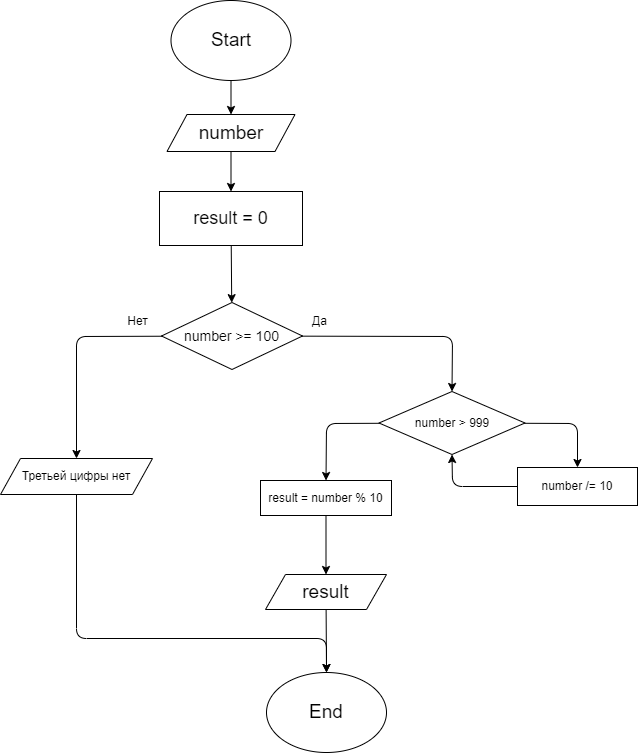

The diagram above was exported from draw.io. Its source (the exported page's mxGraphModel, read from the mxfile embedded in the PNG):
<mxGraphModel dx="771" dy="739" grid="0" gridSize="10" guides="1" tooltips="1" connect="1" arrows="1" fold="1" page="0" pageScale="1" pageWidth="827" pageHeight="1169" math="0" shadow="0">
  <root>
    <mxCell id="0" />
    <mxCell id="1" parent="0" />
    <mxCell id="22" value="" style="edgeStyle=none;html=1;" parent="1" source="2" target="20" edge="1">
      <mxGeometry relative="1" as="geometry" />
    </mxCell>
    <mxCell id="2" value="&lt;font style=&quot;font-size: 19px&quot;&gt;Start&lt;/font&gt;" style="ellipse;whiteSpace=wrap;html=1;" parent="1" vertex="1">
      <mxGeometry x="259.5" y="-56" width="120" height="80" as="geometry" />
    </mxCell>
    <mxCell id="31" value="" style="edgeStyle=none;html=1;" edge="1" parent="1" source="9" target="30">
      <mxGeometry relative="1" as="geometry" />
    </mxCell>
    <mxCell id="9" value="&lt;font style=&quot;font-size: 18px&quot;&gt;result = 0&lt;/font&gt;" style="rounded=0;whiteSpace=wrap;html=1;fontSize=19;" parent="1" vertex="1">
      <mxGeometry x="248" y="135" width="143" height="54" as="geometry" />
    </mxCell>
    <mxCell id="16" value="&lt;font style=&quot;font-size: 19px&quot;&gt;End&lt;/font&gt;" style="ellipse;whiteSpace=wrap;html=1;" parent="1" vertex="1">
      <mxGeometry x="355" y="616" width="120" height="80" as="geometry" />
    </mxCell>
    <mxCell id="29" value="" style="edgeStyle=none;html=1;" parent="1" source="20" target="9" edge="1">
      <mxGeometry relative="1" as="geometry" />
    </mxCell>
    <mxCell id="20" value="&lt;span style=&quot;font-size: 19px&quot;&gt;number&lt;/span&gt;" style="shape=parallelogram;perimeter=parallelogramPerimeter;whiteSpace=wrap;html=1;fixedSize=1;" parent="1" vertex="1">
      <mxGeometry x="255.5" y="58" width="128" height="37" as="geometry" />
    </mxCell>
    <mxCell id="28" value="" style="edgeStyle=none;html=1;" parent="1" source="26" target="16" edge="1">
      <mxGeometry relative="1" as="geometry" />
    </mxCell>
    <mxCell id="26" value="&lt;span style=&quot;font-size: 19px&quot;&gt;result&lt;/span&gt;" style="shape=parallelogram;perimeter=parallelogramPerimeter;whiteSpace=wrap;html=1;fixedSize=1;" parent="1" vertex="1">
      <mxGeometry x="354" y="518" width="121" height="35" as="geometry" />
    </mxCell>
    <mxCell id="36" value="" style="edgeStyle=none;html=1;entryX=0.5;entryY=0;entryDx=0;entryDy=0;" edge="1" parent="1" source="30" target="34">
      <mxGeometry relative="1" as="geometry">
        <mxPoint x="541.5" y="279.5" as="targetPoint" />
        <Array as="points">
          <mxPoint x="541" y="280" />
        </Array>
      </mxGeometry>
    </mxCell>
    <mxCell id="49" value="" style="edgeStyle=none;html=1;entryX=0.5;entryY=0;entryDx=0;entryDy=0;" edge="1" parent="1" source="30" target="47">
      <mxGeometry relative="1" as="geometry">
        <mxPoint x="99.5" y="279.5" as="targetPoint" />
        <Array as="points">
          <mxPoint x="165" y="280" />
        </Array>
      </mxGeometry>
    </mxCell>
    <mxCell id="30" value="&lt;font style=&quot;font-size: 14px&quot;&gt;number &amp;gt;= 100&lt;/font&gt;" style="rhombus;whiteSpace=wrap;html=1;" vertex="1" parent="1">
      <mxGeometry x="250" y="246" width="141" height="67" as="geometry" />
    </mxCell>
    <mxCell id="32" value="Да" style="text;html=1;align=center;verticalAlign=middle;resizable=0;points=[];autosize=1;strokeColor=none;fillColor=none;" vertex="1" parent="1">
      <mxGeometry x="395" y="256" width="25" height="18" as="geometry" />
    </mxCell>
    <mxCell id="33" value="Нет" style="text;html=1;align=center;verticalAlign=middle;resizable=0;points=[];autosize=1;strokeColor=none;fillColor=none;" vertex="1" parent="1">
      <mxGeometry x="211" y="256" width="30" height="18" as="geometry" />
    </mxCell>
    <mxCell id="55" value="" style="edgeStyle=none;html=1;entryX=0.5;entryY=0;entryDx=0;entryDy=0;" edge="1" parent="1" source="34" target="53">
      <mxGeometry relative="1" as="geometry">
        <mxPoint x="766.5" y="366.5" as="targetPoint" />
        <Array as="points">
          <mxPoint x="666" y="367" />
        </Array>
      </mxGeometry>
    </mxCell>
    <mxCell id="58" value="" style="edgeStyle=none;html=1;entryX=0.5;entryY=0;entryDx=0;entryDy=0;" edge="1" parent="1" source="34" target="39">
      <mxGeometry relative="1" as="geometry">
        <mxPoint x="314.5" y="366.5" as="targetPoint" />
        <Array as="points">
          <mxPoint x="415" y="367" />
        </Array>
      </mxGeometry>
    </mxCell>
    <mxCell id="34" value="number &amp;gt; 999" style="rhombus;whiteSpace=wrap;html=1;" vertex="1" parent="1">
      <mxGeometry x="467.5" y="335" width="146" height="63" as="geometry" />
    </mxCell>
    <mxCell id="59" value="" style="edgeStyle=none;html=1;" edge="1" parent="1" source="39" target="26">
      <mxGeometry relative="1" as="geometry" />
    </mxCell>
    <mxCell id="39" value="result = number % 10" style="rounded=0;whiteSpace=wrap;html=1;" vertex="1" parent="1">
      <mxGeometry x="349" y="424" width="131" height="35" as="geometry" />
    </mxCell>
    <mxCell id="61" value="" style="edgeStyle=none;html=1;entryX=0.5;entryY=0;entryDx=0;entryDy=0;" edge="1" parent="1" source="47" target="16">
      <mxGeometry relative="1" as="geometry">
        <mxPoint x="165.0000000000001" y="536" as="targetPoint" />
        <Array as="points">
          <mxPoint x="165" y="582" />
          <mxPoint x="415" y="582" />
        </Array>
      </mxGeometry>
    </mxCell>
    <mxCell id="47" value="Третьей цифры нет" style="shape=parallelogram;perimeter=parallelogramPerimeter;whiteSpace=wrap;html=1;fixedSize=1;" vertex="1" parent="1">
      <mxGeometry x="89" y="402" width="152" height="36" as="geometry" />
    </mxCell>
    <mxCell id="56" value="" style="edgeStyle=none;html=1;entryX=0.5;entryY=1;entryDx=0;entryDy=0;" edge="1" parent="1" source="53" target="34">
      <mxGeometry relative="1" as="geometry">
        <Array as="points">
          <mxPoint x="541" y="430" />
        </Array>
      </mxGeometry>
    </mxCell>
    <mxCell id="53" value="&lt;span&gt;number /= 10&lt;/span&gt;" style="rounded=0;whiteSpace=wrap;html=1;" vertex="1" parent="1">
      <mxGeometry x="606" y="411" width="120" height="38" as="geometry" />
    </mxCell>
  </root>
</mxGraphModel>